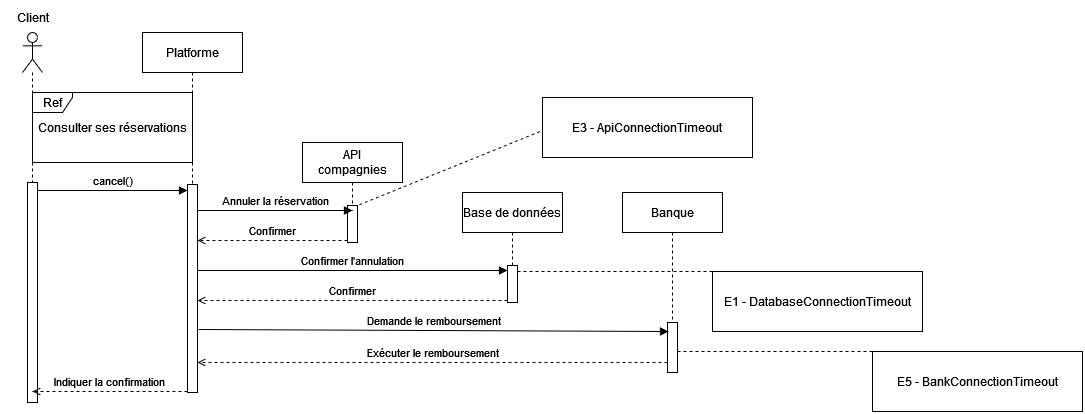

The diagram above was exported from draw.io. Its source (the exported page's mxGraphModel, read from the mxfile embedded in the PNG):
<mxGraphModel dx="1434" dy="805" grid="1" gridSize="10" guides="1" tooltips="1" connect="1" arrows="1" fold="1" page="1" pageScale="1" pageWidth="827" pageHeight="1169" math="0" shadow="0">
  <root>
    <mxCell id="0" />
    <mxCell id="1" parent="0" />
    <mxCell id="TUPieJsjtX9gzCqYhnKf-1" value="" style="shape=umlLifeline;perimeter=lifelinePerimeter;whiteSpace=wrap;html=1;container=1;dropTarget=0;collapsible=0;recursiveResize=0;outlineConnect=0;portConstraint=eastwest;newEdgeStyle={&quot;curved&quot;:0,&quot;rounded&quot;:0};participant=umlActor;" parent="1" vertex="1">
      <mxGeometry x="70" y="40" width="20" height="290" as="geometry" />
    </mxCell>
    <mxCell id="TUPieJsjtX9gzCqYhnKf-2" value="Client" style="text;html=1;align=center;verticalAlign=middle;resizable=0;points=[];autosize=1;strokeColor=none;fillColor=none;" parent="1" vertex="1">
      <mxGeometry x="50" y="10" width="60" height="30" as="geometry" />
    </mxCell>
    <mxCell id="TUPieJsjtX9gzCqYhnKf-3" value="Platforme" style="shape=umlLifeline;perimeter=lifelinePerimeter;whiteSpace=wrap;html=1;container=1;dropTarget=0;collapsible=0;recursiveResize=0;outlineConnect=0;portConstraint=eastwest;newEdgeStyle={&quot;curved&quot;:0,&quot;rounded&quot;:0};" parent="1" vertex="1">
      <mxGeometry x="190" y="40" width="100" height="280" as="geometry" />
    </mxCell>
    <mxCell id="TUPieJsjtX9gzCqYhnKf-4" value="Base de données" style="shape=umlLifeline;perimeter=lifelinePerimeter;whiteSpace=wrap;html=1;container=1;dropTarget=0;collapsible=0;recursiveResize=0;outlineConnect=0;portConstraint=eastwest;newEdgeStyle={&quot;curved&quot;:0,&quot;rounded&quot;:0};" parent="1" vertex="1">
      <mxGeometry x="510" y="200" width="100" height="110" as="geometry" />
    </mxCell>
    <mxCell id="TUPieJsjtX9gzCqYhnKf-5" value="&lt;div&gt;API&lt;/div&gt;&lt;div&gt;compagnies&lt;/div&gt;" style="shape=umlLifeline;perimeter=lifelinePerimeter;whiteSpace=wrap;html=1;container=1;dropTarget=0;collapsible=0;recursiveResize=0;outlineConnect=0;portConstraint=eastwest;newEdgeStyle={&quot;curved&quot;:0,&quot;rounded&quot;:0};" parent="1" vertex="1">
      <mxGeometry x="350" y="150" width="100" height="100" as="geometry" />
    </mxCell>
    <mxCell id="TUPieJsjtX9gzCqYhnKf-6" value="Ref" style="shape=umlFrame;whiteSpace=wrap;html=1;pointerEvents=0;width=40;height=20;fillStyle=solid;gradientColor=none;" parent="1" vertex="1">
      <mxGeometry x="80" y="100" width="160" height="70" as="geometry" />
    </mxCell>
    <mxCell id="TUPieJsjtX9gzCqYhnKf-7" value="Consulter ses réservations" style="text;html=1;align=center;verticalAlign=middle;resizable=0;points=[];autosize=1;strokeColor=none;fillColor=none;" parent="1" vertex="1">
      <mxGeometry x="75" y="120" width="170" height="30" as="geometry" />
    </mxCell>
    <mxCell id="TUPieJsjtX9gzCqYhnKf-8" value="" style="html=1;points=[[0,0,0,0,5],[0,1,0,0,-5],[1,0,0,0,5],[1,1,0,0,-5]];perimeter=orthogonalPerimeter;outlineConnect=0;targetShapes=umlLifeline;portConstraint=eastwest;newEdgeStyle={&quot;curved&quot;:0,&quot;rounded&quot;:0};" parent="1" vertex="1">
      <mxGeometry x="75" y="190" width="10" height="220" as="geometry" />
    </mxCell>
    <mxCell id="TUPieJsjtX9gzCqYhnKf-9" value="" style="html=1;points=[[0,0,0,0,5],[0,1,0,0,-5],[1,0,0,0,5],[1,1,0,0,-5]];perimeter=orthogonalPerimeter;outlineConnect=0;targetShapes=umlLifeline;portConstraint=eastwest;newEdgeStyle={&quot;curved&quot;:0,&quot;rounded&quot;:0};" parent="1" vertex="1">
      <mxGeometry x="235" y="192" width="10" height="208" as="geometry" />
    </mxCell>
    <mxCell id="TUPieJsjtX9gzCqYhnKf-10" value="" style="html=1;points=[[0,0,0,0,5],[0,1,0,0,-5],[1,0,0,0,5],[1,1,0,0,-5]];perimeter=orthogonalPerimeter;outlineConnect=0;targetShapes=umlLifeline;portConstraint=eastwest;newEdgeStyle={&quot;curved&quot;:0,&quot;rounded&quot;:0};" parent="1" vertex="1">
      <mxGeometry x="395" y="213" width="10" height="37" as="geometry" />
    </mxCell>
    <mxCell id="TUPieJsjtX9gzCqYhnKf-11" value="Indiquer la confirmation" style="html=1;verticalAlign=bottom;endArrow=open;curved=0;rounded=0;endFill=0;dashed=1;" parent="1" edge="1">
      <mxGeometry relative="1" as="geometry">
        <mxPoint x="235" y="399" as="sourcePoint" />
        <mxPoint x="80" y="399" as="targetPoint" />
      </mxGeometry>
    </mxCell>
    <mxCell id="TUPieJsjtX9gzCqYhnKf-12" value="Confirmer" style="html=1;verticalAlign=bottom;endArrow=open;curved=0;rounded=0;exitX=1;exitY=0;exitDx=0;exitDy=5;exitPerimeter=0;endFill=0;dashed=1;" parent="1" edge="1">
      <mxGeometry relative="1" as="geometry">
        <mxPoint x="395" y="248" as="sourcePoint" />
        <mxPoint x="245" y="248" as="targetPoint" />
      </mxGeometry>
    </mxCell>
    <mxCell id="TUPieJsjtX9gzCqYhnKf-13" value="Confirmer" style="html=1;verticalAlign=bottom;endArrow=open;curved=0;rounded=0;exitX=1;exitY=0;exitDx=0;exitDy=5;exitPerimeter=0;dashed=1;endFill=0;" parent="1" edge="1">
      <mxGeometry relative="1" as="geometry">
        <mxPoint x="555" y="308" as="sourcePoint" />
        <mxPoint x="245" y="308" as="targetPoint" />
      </mxGeometry>
    </mxCell>
    <mxCell id="TUPieJsjtX9gzCqYhnKf-15" value="Confirmer l'annulation" style="html=1;verticalAlign=bottom;endArrow=block;curved=0;rounded=0;exitX=1;exitY=0;exitDx=0;exitDy=5;exitPerimeter=0;" parent="1" edge="1">
      <mxGeometry relative="1" as="geometry">
        <mxPoint x="245" y="278" as="sourcePoint" />
        <mxPoint x="555" y="278" as="targetPoint" />
      </mxGeometry>
    </mxCell>
    <mxCell id="TUPieJsjtX9gzCqYhnKf-16" value="cancel()" style="html=1;verticalAlign=bottom;endArrow=block;curved=0;rounded=0;exitX=1;exitY=0;exitDx=0;exitDy=5;exitPerimeter=0;" parent="1" target="TUPieJsjtX9gzCqYhnKf-9" edge="1">
      <mxGeometry relative="1" as="geometry">
        <mxPoint x="85" y="198" as="sourcePoint" />
        <mxPoint x="239.5" y="198" as="targetPoint" />
      </mxGeometry>
    </mxCell>
    <mxCell id="TUPieJsjtX9gzCqYhnKf-17" value="Annuler la réservation" style="html=1;verticalAlign=bottom;endArrow=block;curved=0;rounded=0;exitX=1;exitY=0;exitDx=0;exitDy=5;exitPerimeter=0;" parent="1" edge="1">
      <mxGeometry relative="1" as="geometry">
        <mxPoint x="245" y="218" as="sourcePoint" />
        <mxPoint x="400" y="218" as="targetPoint" />
      </mxGeometry>
    </mxCell>
    <mxCell id="vrcYeLveyDRKmcbbTbmW-1" value="Banque" style="shape=umlLifeline;perimeter=lifelinePerimeter;whiteSpace=wrap;html=1;container=1;dropTarget=0;collapsible=0;recursiveResize=0;outlineConnect=0;portConstraint=eastwest;newEdgeStyle={&quot;curved&quot;:0,&quot;rounded&quot;:0};" parent="1" vertex="1">
      <mxGeometry x="670" y="200" width="100" height="180" as="geometry" />
    </mxCell>
    <mxCell id="vrcYeLveyDRKmcbbTbmW-2" value="" style="html=1;points=[[0,0,0,0,5],[0,1,0,0,-5],[1,0,0,0,5],[1,1,0,0,-5]];perimeter=orthogonalPerimeter;outlineConnect=0;targetShapes=umlLifeline;portConstraint=eastwest;newEdgeStyle={&quot;curved&quot;:0,&quot;rounded&quot;:0};" parent="1" vertex="1">
      <mxGeometry x="715" y="330" width="10" height="50" as="geometry" />
    </mxCell>
    <mxCell id="yLDFzPExfBMQp9j85rFD-1" value="Demande le remboursement" style="html=1;verticalAlign=bottom;endArrow=block;curved=0;rounded=0;exitX=1;exitY=0;exitDx=0;exitDy=5;exitPerimeter=0;" parent="1" edge="1">
      <mxGeometry relative="1" as="geometry">
        <mxPoint x="246" y="337" as="sourcePoint" />
        <mxPoint x="716" y="339" as="targetPoint" />
      </mxGeometry>
    </mxCell>
    <mxCell id="yLDFzPExfBMQp9j85rFD-2" value="Exécuter le remboursement" style="html=1;verticalAlign=bottom;endArrow=open;curved=0;rounded=0;dashed=1;endFill=0;" parent="1" source="vrcYeLveyDRKmcbbTbmW-2" edge="1">
      <mxGeometry x="0.001" relative="1" as="geometry">
        <mxPoint x="555" y="370" as="sourcePoint" />
        <mxPoint x="245" y="370" as="targetPoint" />
        <mxPoint as="offset" />
      </mxGeometry>
    </mxCell>
    <mxCell id="7j7QpBBVKiAw3usg95Zf-1" value="" style="endArrow=none;html=1;rounded=0;exitX=-0.012;exitY=0.567;exitDx=0;exitDy=0;dashed=1;exitPerimeter=0;" parent="1" source="7j7QpBBVKiAw3usg95Zf-2" edge="1">
      <mxGeometry width="50" height="50" relative="1" as="geometry">
        <mxPoint x="734.4300000000002" y="131.87599999999998" as="sourcePoint" />
        <mxPoint x="405" y="213" as="targetPoint" />
      </mxGeometry>
    </mxCell>
    <mxCell id="7j7QpBBVKiAw3usg95Zf-2" value="&lt;div&gt;E3 - ApiConnectionTimeout&lt;/div&gt;" style="rounded=0;whiteSpace=wrap;html=1;" parent="1" vertex="1">
      <mxGeometry x="590" y="105" width="210" height="60" as="geometry" />
    </mxCell>
    <mxCell id="XAclRDKNVokOdOYOyNs--1" value="" style="endArrow=none;html=1;rounded=0;exitX=0;exitY=0;exitDx=0;exitDy=0;dashed=1;endFill=0;" parent="1" source="XAclRDKNVokOdOYOyNs--2" target="TUPieJsjtX9gzCqYhnKf-4" edge="1">
      <mxGeometry width="50" height="50" relative="1" as="geometry">
        <mxPoint x="930" y="295" as="sourcePoint" />
        <mxPoint x="734.9999999999998" y="279.9999999999999" as="targetPoint" />
      </mxGeometry>
    </mxCell>
    <mxCell id="XAclRDKNVokOdOYOyNs--2" value="&lt;div&gt;E1 - DatabaseConnectionTimeout&lt;/div&gt;" style="rounded=0;whiteSpace=wrap;html=1;" parent="1" vertex="1">
      <mxGeometry x="760" y="279" width="210" height="60" as="geometry" />
    </mxCell>
    <mxCell id="TUPieJsjtX9gzCqYhnKf-14" value="" style="html=1;points=[[0,0,0,0,5],[0,1,0,0,-5],[1,0,0,0,5],[1,1,0,0,-5]];perimeter=orthogonalPerimeter;outlineConnect=0;targetShapes=umlLifeline;portConstraint=eastwest;newEdgeStyle={&quot;curved&quot;:0,&quot;rounded&quot;:0};" parent="1" vertex="1">
      <mxGeometry x="555" y="273" width="10" height="37" as="geometry" />
    </mxCell>
    <mxCell id="2WJt1Ef_mvqhNKFfzkZR-1" value="" style="endArrow=none;html=1;rounded=0;entryX=0.9;entryY=0.5;entryDx=0;entryDy=0;entryPerimeter=0;exitX=0;exitY=0;exitDx=0;exitDy=0;dashed=1;endFill=0;" parent="1" edge="1">
      <mxGeometry width="50" height="50" relative="1" as="geometry">
        <mxPoint x="920" y="359" as="sourcePoint" />
        <mxPoint x="724.9999999999998" y="358.9999999999999" as="targetPoint" />
      </mxGeometry>
    </mxCell>
    <mxCell id="2WJt1Ef_mvqhNKFfzkZR-2" value="&lt;div&gt;E5 - BankConnectionTimeout&lt;/div&gt;" style="rounded=0;whiteSpace=wrap;html=1;" parent="1" vertex="1">
      <mxGeometry x="920" y="359" width="210" height="60" as="geometry" />
    </mxCell>
  </root>
</mxGraphModel>